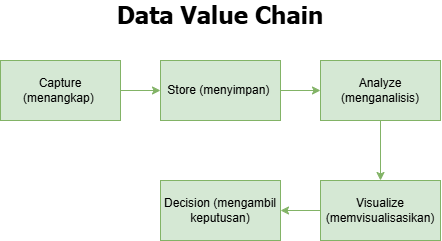

The diagram above was exported from draw.io. Its source (the exported page's mxGraphModel, read from the mxfile embedded in the PNG):
<mxGraphModel dx="860" dy="473" grid="1" gridSize="10" guides="1" tooltips="1" connect="1" arrows="1" fold="1" page="1" pageScale="1" pageWidth="850" pageHeight="1100" math="0" shadow="0">
  <root>
    <mxCell id="0" />
    <mxCell id="1" parent="0" />
    <mxCell id="pCebHnfVTqIiK0-WtnoO-1" edge="1" parent="1" source="pCebHnfVTqIiK0-WtnoO-2" style="edgeStyle=orthogonalEdgeStyle;rounded=0;orthogonalLoop=1;jettySize=auto;html=1;fillColor=#d5e8d4;strokeColor=#82b366;" target="pCebHnfVTqIiK0-WtnoO-4">
      <mxGeometry relative="1" as="geometry" />
    </mxCell>
    <mxCell id="pCebHnfVTqIiK0-WtnoO-2" parent="1" style="rounded=0;whiteSpace=wrap;html=1;fillColor=#d5e8d4;strokeColor=#82b366;" value="Capture (menangkap)&amp;nbsp;" vertex="1">
      <mxGeometry height="60" width="120" x="80" y="160" as="geometry" />
    </mxCell>
    <mxCell id="pCebHnfVTqIiK0-WtnoO-3" edge="1" parent="1" source="pCebHnfVTqIiK0-WtnoO-4" style="edgeStyle=orthogonalEdgeStyle;rounded=0;orthogonalLoop=1;jettySize=auto;html=1;fillColor=#d5e8d4;strokeColor=#82b366;" target="pCebHnfVTqIiK0-WtnoO-6">
      <mxGeometry relative="1" as="geometry" />
    </mxCell>
    <mxCell id="pCebHnfVTqIiK0-WtnoO-4" parent="1" style="rounded=0;whiteSpace=wrap;html=1;fillColor=#d5e8d4;strokeColor=#82b366;" value="Store (menyimpan)&amp;nbsp;" vertex="1">
      <mxGeometry height="60" width="120" x="240" y="160" as="geometry" />
    </mxCell>
    <mxCell id="pCebHnfVTqIiK0-WtnoO-5" edge="1" parent="1" source="pCebHnfVTqIiK0-WtnoO-6" style="edgeStyle=orthogonalEdgeStyle;rounded=0;orthogonalLoop=1;jettySize=auto;html=1;fillColor=#d5e8d4;strokeColor=#82b366;" target="pCebHnfVTqIiK0-WtnoO-8">
      <mxGeometry relative="1" as="geometry" />
    </mxCell>
    <mxCell id="pCebHnfVTqIiK0-WtnoO-6" parent="1" style="rounded=0;whiteSpace=wrap;html=1;fillColor=#d5e8d4;strokeColor=#82b366;" value="Analyze (menganalisis)" vertex="1">
      <mxGeometry height="60" width="120" x="400" y="160" as="geometry" />
    </mxCell>
    <mxCell id="pCebHnfVTqIiK0-WtnoO-7" edge="1" parent="1" source="pCebHnfVTqIiK0-WtnoO-8" style="edgeStyle=orthogonalEdgeStyle;rounded=0;orthogonalLoop=1;jettySize=auto;html=1;fillColor=#d5e8d4;strokeColor=#82b366;" target="pCebHnfVTqIiK0-WtnoO-10">
      <mxGeometry relative="1" as="geometry" />
    </mxCell>
    <mxCell id="pCebHnfVTqIiK0-WtnoO-8" parent="1" style="rounded=0;whiteSpace=wrap;html=1;fillColor=#d5e8d4;strokeColor=#82b366;" value="Visualize&lt;br/&gt;(memvisualisasikan)" vertex="1">
      <mxGeometry height="60" width="120" x="400" y="280" as="geometry" />
    </mxCell>
    <mxCell id="pCebHnfVTqIiK0-WtnoO-10" parent="1" style="rounded=0;whiteSpace=wrap;html=1;fillColor=#d5e8d4;strokeColor=#82b366;" value="Decision (mengambil keputusan)" vertex="1">
      <mxGeometry height="60" width="120" x="240" y="280" as="geometry" />
    </mxCell>
    <mxCell id="pCebHnfVTqIiK0-WtnoO-12" parent="1" style="text;html=1;whiteSpace=wrap;strokeColor=none;fillColor=none;align=center;verticalAlign=middle;rounded=0;fontFamily=Tahoma;" value="&lt;font style=&quot;font-size: 24px;&quot;&gt;&lt;b&gt;Data Value Chain&lt;/b&gt;&lt;/font&gt;" vertex="1">
      <mxGeometry height="30" width="260" x="170" y="100" as="geometry" />
    </mxCell>
  </root>
</mxGraphModel>